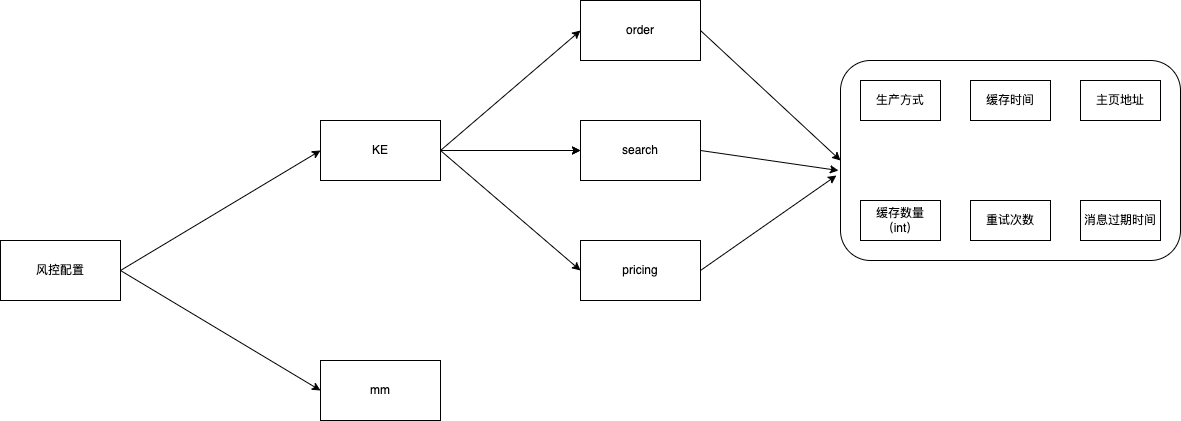

The diagram above was exported from draw.io. Its source (the exported page's mxGraphModel, read from the mxfile embedded in the PNG):
<mxGraphModel dx="1106" dy="923" grid="1" gridSize="10" guides="1" tooltips="1" connect="1" arrows="1" fold="1" page="1" pageScale="1" pageWidth="4681" pageHeight="3300" math="0" shadow="0">
  <root>
    <mxCell id="0" />
    <mxCell id="1" parent="0" />
    <mxCell id="S8FYPDjKSiypUS85F2yB-1" value="风控配置" style="rounded=0;whiteSpace=wrap;html=1;" vertex="1" parent="1">
      <mxGeometry x="160" y="320" width="120" height="60" as="geometry" />
    </mxCell>
    <mxCell id="S8FYPDjKSiypUS85F2yB-20" value="" style="edgeStyle=orthogonalEdgeStyle;rounded=0;orthogonalLoop=1;jettySize=auto;html=1;" edge="1" parent="1" target="S8FYPDjKSiypUS85F2yB-16">
      <mxGeometry relative="1" as="geometry">
        <mxPoint x="700" y="230" as="sourcePoint" />
      </mxGeometry>
    </mxCell>
    <mxCell id="S8FYPDjKSiypUS85F2yB-2" value="KE" style="rounded=0;whiteSpace=wrap;html=1;" vertex="1" parent="1">
      <mxGeometry x="480" y="200" width="120" height="60" as="geometry" />
    </mxCell>
    <mxCell id="S8FYPDjKSiypUS85F2yB-4" value="" style="endArrow=classic;html=1;rounded=0;exitX=1;exitY=0.5;exitDx=0;exitDy=0;entryX=0;entryY=0.5;entryDx=0;entryDy=0;" edge="1" parent="1" source="S8FYPDjKSiypUS85F2yB-1" target="S8FYPDjKSiypUS85F2yB-2">
      <mxGeometry width="50" height="50" relative="1" as="geometry">
        <mxPoint x="540" y="500" as="sourcePoint" />
        <mxPoint x="590" y="450" as="targetPoint" />
      </mxGeometry>
    </mxCell>
    <mxCell id="S8FYPDjKSiypUS85F2yB-5" value="mm" style="rounded=0;whiteSpace=wrap;html=1;" vertex="1" parent="1">
      <mxGeometry x="480" y="440" width="120" height="60" as="geometry" />
    </mxCell>
    <mxCell id="S8FYPDjKSiypUS85F2yB-6" value="" style="endArrow=classic;html=1;rounded=0;entryX=0;entryY=0.5;entryDx=0;entryDy=0;" edge="1" parent="1" target="S8FYPDjKSiypUS85F2yB-5">
      <mxGeometry width="50" height="50" relative="1" as="geometry">
        <mxPoint x="280" y="350" as="sourcePoint" />
        <mxPoint x="490" y="240" as="targetPoint" />
      </mxGeometry>
    </mxCell>
    <mxCell id="S8FYPDjKSiypUS85F2yB-7" value="" style="rounded=1;whiteSpace=wrap;html=1;" vertex="1" parent="1">
      <mxGeometry x="1000" y="140" width="340" height="200" as="geometry" />
    </mxCell>
    <mxCell id="S8FYPDjKSiypUS85F2yB-9" value="生产方式" style="rounded=0;whiteSpace=wrap;html=1;" vertex="1" parent="1">
      <mxGeometry x="1020" y="160" width="80" height="40" as="geometry" />
    </mxCell>
    <mxCell id="S8FYPDjKSiypUS85F2yB-10" value="缓存时间" style="rounded=0;whiteSpace=wrap;html=1;" vertex="1" parent="1">
      <mxGeometry x="1130" y="160" width="80" height="40" as="geometry" />
    </mxCell>
    <mxCell id="S8FYPDjKSiypUS85F2yB-11" value="主页地址" style="rounded=0;whiteSpace=wrap;html=1;" vertex="1" parent="1">
      <mxGeometry x="1240" y="160" width="80" height="40" as="geometry" />
    </mxCell>
    <mxCell id="S8FYPDjKSiypUS85F2yB-12" value="缓存数量（int）" style="rounded=0;whiteSpace=wrap;html=1;" vertex="1" parent="1">
      <mxGeometry x="1020" y="280" width="80" height="40" as="geometry" />
    </mxCell>
    <mxCell id="S8FYPDjKSiypUS85F2yB-13" value="重试次数" style="rounded=0;whiteSpace=wrap;html=1;" vertex="1" parent="1">
      <mxGeometry x="1130" y="280" width="80" height="40" as="geometry" />
    </mxCell>
    <mxCell id="S8FYPDjKSiypUS85F2yB-14" value="消息过期时间" style="rounded=0;whiteSpace=wrap;html=1;" vertex="1" parent="1">
      <mxGeometry x="1240" y="280" width="80" height="40" as="geometry" />
    </mxCell>
    <mxCell id="S8FYPDjKSiypUS85F2yB-15" value="order" style="rounded=0;whiteSpace=wrap;html=1;" vertex="1" parent="1">
      <mxGeometry x="740" y="80" width="120" height="60" as="geometry" />
    </mxCell>
    <mxCell id="S8FYPDjKSiypUS85F2yB-16" value="search" style="rounded=0;whiteSpace=wrap;html=1;" vertex="1" parent="1">
      <mxGeometry x="740" y="200" width="120" height="60" as="geometry" />
    </mxCell>
    <mxCell id="S8FYPDjKSiypUS85F2yB-17" value="pricing" style="rounded=0;whiteSpace=wrap;html=1;" vertex="1" parent="1">
      <mxGeometry x="740" y="320" width="120" height="60" as="geometry" />
    </mxCell>
    <mxCell id="S8FYPDjKSiypUS85F2yB-18" value="" style="endArrow=classic;html=1;rounded=0;exitX=1;exitY=0.5;exitDx=0;exitDy=0;entryX=0;entryY=0.5;entryDx=0;entryDy=0;" edge="1" parent="1" source="S8FYPDjKSiypUS85F2yB-2" target="S8FYPDjKSiypUS85F2yB-15">
      <mxGeometry width="50" height="50" relative="1" as="geometry">
        <mxPoint x="700" y="230" as="sourcePoint" />
        <mxPoint x="920" y="450" as="targetPoint" />
      </mxGeometry>
    </mxCell>
    <mxCell id="S8FYPDjKSiypUS85F2yB-19" value="" style="endArrow=classic;html=1;rounded=0;entryX=0;entryY=0.5;entryDx=0;entryDy=0;" edge="1" parent="1" target="S8FYPDjKSiypUS85F2yB-16">
      <mxGeometry width="50" height="50" relative="1" as="geometry">
        <mxPoint x="600" y="230" as="sourcePoint" />
        <mxPoint x="750" y="120" as="targetPoint" />
      </mxGeometry>
    </mxCell>
    <mxCell id="S8FYPDjKSiypUS85F2yB-22" value="" style="endArrow=classic;html=1;rounded=0;entryX=0;entryY=0.5;entryDx=0;entryDy=0;" edge="1" parent="1" target="S8FYPDjKSiypUS85F2yB-17">
      <mxGeometry width="50" height="50" relative="1" as="geometry">
        <mxPoint x="600" y="230" as="sourcePoint" />
        <mxPoint x="750" y="240" as="targetPoint" />
      </mxGeometry>
    </mxCell>
    <mxCell id="S8FYPDjKSiypUS85F2yB-23" value="" style="endArrow=classic;html=1;rounded=0;exitX=1;exitY=0.5;exitDx=0;exitDy=0;entryX=0;entryY=0.5;entryDx=0;entryDy=0;" edge="1" parent="1" source="S8FYPDjKSiypUS85F2yB-15" target="S8FYPDjKSiypUS85F2yB-7">
      <mxGeometry width="50" height="50" relative="1" as="geometry">
        <mxPoint x="610" y="240" as="sourcePoint" />
        <mxPoint x="650" y="120" as="targetPoint" />
      </mxGeometry>
    </mxCell>
    <mxCell id="S8FYPDjKSiypUS85F2yB-24" value="" style="endArrow=classic;html=1;rounded=0;exitX=1;exitY=0.5;exitDx=0;exitDy=0;entryX=-0.012;entryY=0.575;entryDx=0;entryDy=0;entryPerimeter=0;" edge="1" parent="1" source="S8FYPDjKSiypUS85F2yB-17" target="S8FYPDjKSiypUS85F2yB-7">
      <mxGeometry width="50" height="50" relative="1" as="geometry">
        <mxPoint x="770" y="120" as="sourcePoint" />
        <mxPoint x="1010" y="250" as="targetPoint" />
      </mxGeometry>
    </mxCell>
    <mxCell id="S8FYPDjKSiypUS85F2yB-25" value="" style="endArrow=classic;html=1;rounded=0;exitX=1;exitY=0.5;exitDx=0;exitDy=0;entryX=-0.006;entryY=0.55;entryDx=0;entryDy=0;entryPerimeter=0;" edge="1" parent="1" source="S8FYPDjKSiypUS85F2yB-16" target="S8FYPDjKSiypUS85F2yB-7">
      <mxGeometry width="50" height="50" relative="1" as="geometry">
        <mxPoint x="780" y="130" as="sourcePoint" />
        <mxPoint x="1020" y="260" as="targetPoint" />
      </mxGeometry>
    </mxCell>
  </root>
</mxGraphModel>